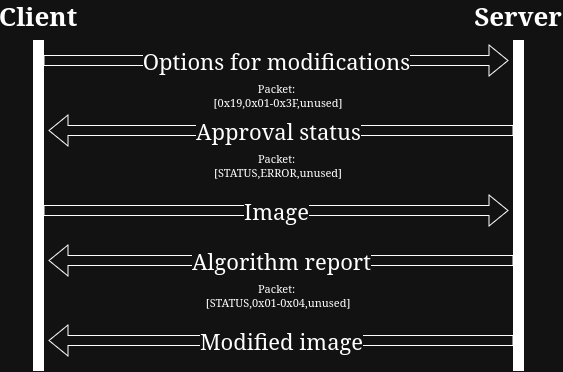

The diagram above was exported from draw.io. Its source (the exported page's mxGraphModel, read from the mxfile embedded in the PNG):
<mxGraphModel dx="740" dy="421" grid="1" gridSize="10" guides="1" tooltips="1" connect="1" arrows="1" fold="1" page="1" pageScale="1" pageWidth="827" pageHeight="1169" math="0" shadow="0">
  <root>
    <mxCell id="0" />
    <mxCell id="1" parent="0" />
    <mxCell id="qfxeco_6P1OEm4yfrLn9-3" parent="1" style="text;html=1;whiteSpace=wrap;strokeColor=none;fillColor=none;align=center;verticalAlign=middle;rounded=0;fontSize=26;fontStyle=1" value="&lt;font&gt;Client&lt;/font&gt;" vertex="1">
      <mxGeometry height="30" width="60" x="130" y="160" as="geometry" />
    </mxCell>
    <mxCell id="qfxeco_6P1OEm4yfrLn9-4" parent="1" style="text;html=1;whiteSpace=wrap;strokeColor=none;fillColor=none;align=center;verticalAlign=middle;rounded=0;fontSize=26;fontStyle=1" value="&lt;font&gt;Server&lt;/font&gt;" vertex="1">
      <mxGeometry height="30" width="60" x="610" y="160" as="geometry" />
    </mxCell>
    <mxCell id="qfxeco_6P1OEm4yfrLn9-7" edge="1" parent="1" style="shape=flexArrow;endArrow=classic;html=1;rounded=0;fontSize=22;" value="Options for modifications">
      <mxGeometry height="50" relative="1" width="50" as="geometry">
        <mxPoint x="165" y="220" as="sourcePoint" />
        <mxPoint x="630" y="220" as="targetPoint" />
      </mxGeometry>
    </mxCell>
    <mxCell id="qfxeco_6P1OEm4yfrLn9-8" parent="1" style="rounded=0;whiteSpace=wrap;html=1;strokeColor=light-dark(#000000,#FFFFFF);fillColor=light-dark(#FFFFFF,#FFFFFF);" value="" vertex="1">
      <mxGeometry height="330" width="10" x="155" y="200" as="geometry" />
    </mxCell>
    <mxCell id="qfxeco_6P1OEm4yfrLn9-9" parent="1" style="rounded=0;whiteSpace=wrap;html=1;strokeColor=light-dark(#000000,#FFFFFF);fillColor=light-dark(#FFFFFF,#FFFFFF);" value="" vertex="1">
      <mxGeometry height="330" width="10" x="635" y="200" as="geometry" />
    </mxCell>
    <mxCell id="qfxeco_6P1OEm4yfrLn9-11" edge="1" parent="1" style="shape=flexArrow;endArrow=classic;html=1;rounded=0;fontSize=22;fontColor=none;noLabel=1;" value="options confirmation">
      <mxGeometry height="50" relative="1" width="50" as="geometry">
        <mxPoint x="635" y="290" as="sourcePoint" />
        <mxPoint x="170" y="290" as="targetPoint" />
      </mxGeometry>
    </mxCell>
    <mxCell id="qfxeco_6P1OEm4yfrLn9-43" connectable="0" parent="qfxeco_6P1OEm4yfrLn9-11" style="edgeLabel;html=1;align=center;verticalAlign=middle;resizable=0;points=[];fontFamily=Helvetica;fontSize=22;fontColor=default;labelBackgroundColor=default;fillColor=none;gradientColor=none;" value="Approval status" vertex="1">
      <mxGeometry relative="1" x="-0.0964" as="geometry">
        <mxPoint x="-25" as="offset" />
      </mxGeometry>
    </mxCell>
    <mxCell id="qfxeco_6P1OEm4yfrLn9-13" edge="1" parent="1" style="shape=flexArrow;endArrow=classic;html=1;rounded=0;fontSize=22;" value="Image">
      <mxGeometry height="50" relative="1" width="50" as="geometry">
        <mxPoint x="165" y="370" as="sourcePoint" />
        <mxPoint x="630" y="370" as="targetPoint" />
      </mxGeometry>
    </mxCell>
    <mxCell id="qfxeco_6P1OEm4yfrLn9-14" edge="1" parent="1" style="shape=flexArrow;endArrow=classic;html=1;rounded=0;fontSize=22;" value="Algorithm report">
      <mxGeometry height="50" relative="1" width="50" as="geometry">
        <mxPoint x="635" y="420" as="sourcePoint" />
        <mxPoint x="170" y="420" as="targetPoint" />
      </mxGeometry>
    </mxCell>
    <mxCell id="qfxeco_6P1OEm4yfrLn9-15" edge="1" parent="1" style="shape=flexArrow;endArrow=classic;html=1;rounded=0;fontSize=22;" value="Modified image">
      <mxGeometry height="50" relative="1" width="50" as="geometry">
        <mxPoint x="635" y="500" as="sourcePoint" />
        <mxPoint x="170" y="500" as="targetPoint" />
      </mxGeometry>
    </mxCell>
    <mxCell id="qfxeco_6P1OEm4yfrLn9-31" parent="1" style="text;html=1;whiteSpace=wrap;strokeColor=none;fillColor=none;align=center;verticalAlign=middle;rounded=0;fontFamily=Helvetica;fontSize=11;fontColor=default;labelBackgroundColor=default;resizable=0;textDirection=ltr;labelPosition=center;verticalLabelPosition=middle;" value="&lt;div&gt;Packet:&amp;nbsp;&lt;/div&gt;&lt;div align=&quot;left&quot;&gt;[0x19,0x01-0x3F,unused]&lt;/div&gt;" vertex="1">
      <mxGeometry height="30" width="60" x="370" y="240" as="geometry" />
    </mxCell>
    <mxCell id="qfxeco_6P1OEm4yfrLn9-32" parent="1" style="text;html=1;whiteSpace=wrap;strokeColor=none;fillColor=none;align=center;verticalAlign=middle;rounded=0;fontFamily=Helvetica;fontSize=11;fontColor=default;labelBackgroundColor=default;resizable=0;textDirection=ltr;labelPosition=center;verticalLabelPosition=middle;" value="&lt;div&gt;Packet:&amp;nbsp;&lt;/div&gt;&lt;div align=&quot;left&quot;&gt;[STATUS,ERROR,unused]&lt;/div&gt;" vertex="1">
      <mxGeometry height="30" width="60" x="370" y="310" as="geometry" />
    </mxCell>
    <mxCell id="qfxeco_6P1OEm4yfrLn9-38" parent="1" style="text;html=1;whiteSpace=wrap;strokeColor=none;fillColor=none;align=center;verticalAlign=middle;rounded=0;fontFamily=Helvetica;fontSize=11;fontColor=default;labelBackgroundColor=default;resizable=0;textDirection=ltr;labelPosition=center;verticalLabelPosition=middle;" value="&lt;div&gt;Packet:&amp;nbsp;&lt;/div&gt;&lt;div align=&quot;left&quot;&gt;[STATUS,0x01-0x04,unused]&lt;/div&gt;" vertex="1">
      <mxGeometry height="30" width="60" x="370" y="440" as="geometry" />
    </mxCell>
  </root>
</mxGraphModel>